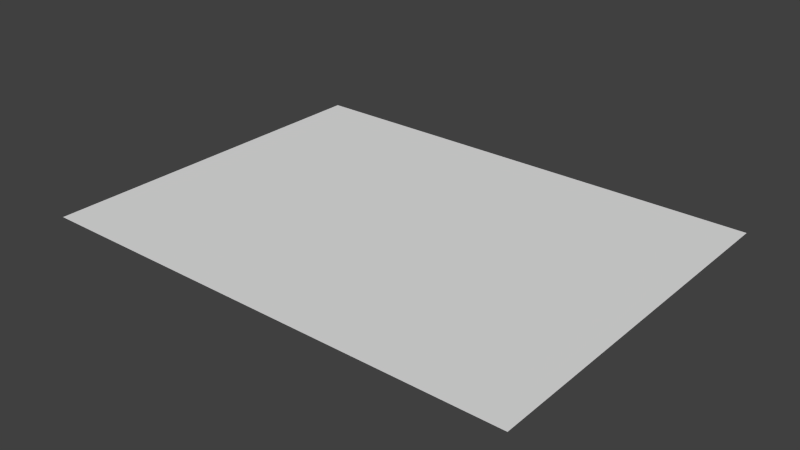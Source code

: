 # Source: Map.blend  (saved by Blender 2.73.0; exported with 4.5.12 LTS)
import bpy
from mathutils import Matrix  # noqa: F401  (used for matrix-valued properties, if any)

bpy.ops.wm.read_factory_settings(use_empty=True)
scene = bpy.context.scene
scene.name = 'Scene'

# ---- collections
col_collection_1 = bpy.data.collections.new('Collection 1'); scene.collection.children.link(col_collection_1)

# ---- world
world_world = bpy.data.worlds.new('World'); scene.world = world_world
world_world.color = (0.05088, 0.05088, 0.05088)
world_world.use_sun_shadow = False
world_world.sun_shadow_jitter_overblur = 0.0
world_world.cycles.sampling_method = 'MANUAL'
world_world.cycles.sample_map_resolution = 256

# ---- meshes
me_plane = bpy.data.meshes.new('Plane')
me_plane.from_pydata([(-1.7, -0.8385, 1.119), (2.3, -0.8385, 1.119), (-1.7, 2.162, 1.119), (2.3, 2.162, 1.119)], [], [(0, 1, 3, 2)])
me_plane.polygons.foreach_set('use_smooth', [True] * 1)
_uv = me_plane.uv_layers.new(name='UVMap')
_uv.uv.foreach_set('vector', [0.9949, 0.9902, 0.002162, 1.001, -0.006774, 0.001778, 1.001, -0.0152])
me_plane.use_remesh_preserve_volume = False
me_plane.use_remesh_preserve_attributes = False
me_plane.use_mirror_vertex_groups = False
me_plane.update()

# ---- objects
ob_map = bpy.data.objects.new('Map', me_plane)

# ---- transforms, parenting, visibility, modifiers, constraints
ob_map.location = (0.0, 0.0, -1.114)
ob_map.lineart.crease_threshold = 0.0

# ---- collection membership
col_collection_1.objects.link(ob_map)

# ---- scene / render settings (as saved in the file)
scene.frame_start = 1; scene.frame_end = 250; scene.frame_set(1)
scene.render.engine = 'BLENDER_EEVEE_NEXT'
scene.render.resolution_percentage = 50
scene.render.dither_intensity = 0.0
scene.cycles.use_denoising = False
scene.cycles.samples = 10
scene.cycles.sampling_pattern = 'TABULATED_SOBOL'
scene.cycles.light_sampling_threshold = 0.0
scene.cycles.use_adaptive_sampling = False
scene.cycles.use_light_tree = False
scene.cycles.blur_glossy = 0.0
scene.cycles.pixel_filter_type = 'GAUSSIAN'
scene.cycles.sample_clamp_indirect = 0.0
scene.view_settings.view_transform = 'Standard'
bpy.context.view_layer.update()

# ---- added for rendering (the .blend has no active camera and no usable light): camera, sun
cam_auto = bpy.data.cameras.new('AutoCamera')
cam_auto.lens = 50.0
cam_auto.sensor_width = 36.0
cam_auto.clip_end = 1000.0
ob_auto_camera = bpy.data.objects.new('AutoCamera', cam_auto)
scene.collection.objects.link(ob_auto_camera)
ob_auto_camera.location = (4.92611, -4.88985, 3.70553)
ob_auto_camera.rotation_euler = (1.09748, -7.21219e-08, 0.694738)
scene.camera = ob_auto_camera
light_auto_sun = bpy.data.lights.new('AutoSun', 'SUN')
light_auto_sun.energy = 3.0
light_auto_sun.angle = 0.0523599
ob_auto_sun = bpy.data.objects.new('AutoSun', light_auto_sun)
scene.collection.objects.link(ob_auto_sun)
ob_auto_sun.rotation_euler = (0.872665, 0.174533, 0.523599)
bpy.context.view_layer.update()
